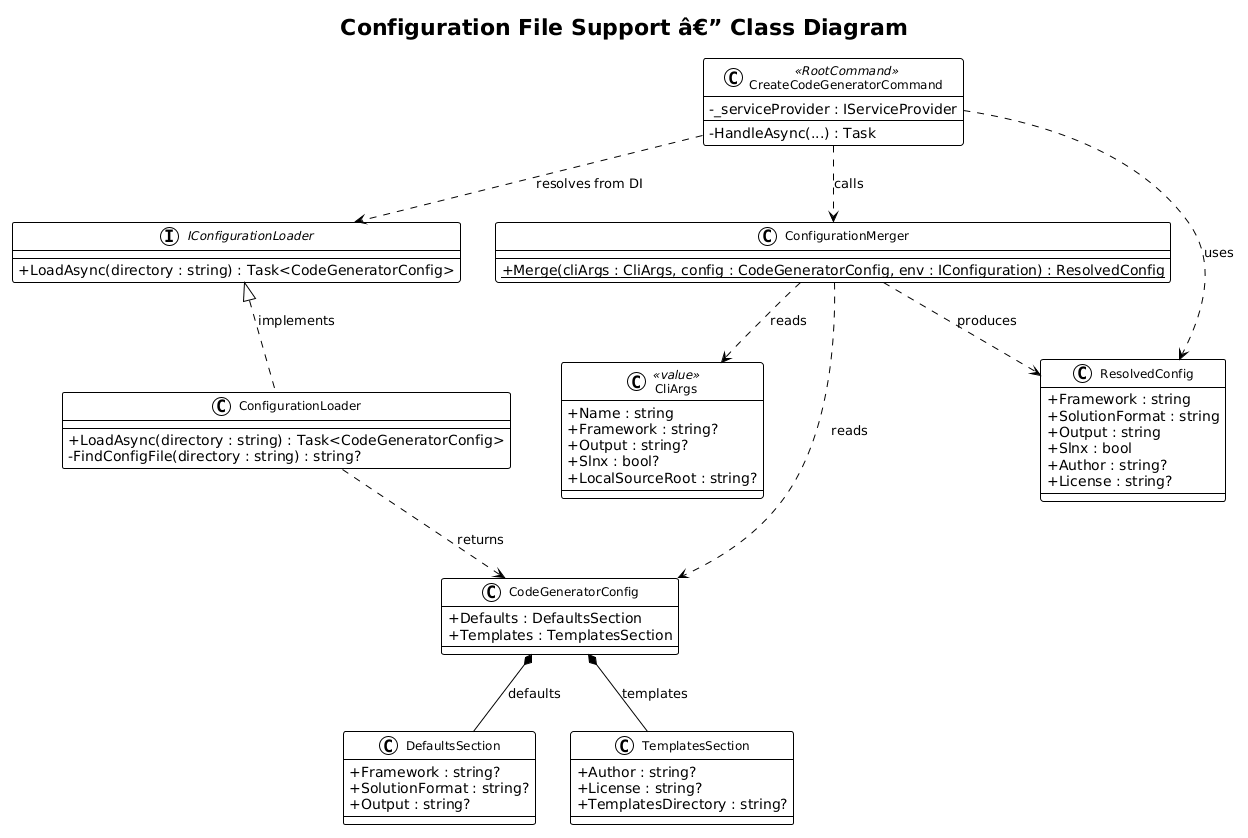

The diagram above was rendered by PlantUML. Its source (embedded in the PNG):
@startuml
!theme plain
skinparam classAttributeIconSize 0
skinparam classFontSize 12

title Configuration File Support â€” Class Diagram

class CodeGeneratorConfig {
    +Defaults : DefaultsSection
    +Templates : TemplatesSection
}

class DefaultsSection {
    +Framework : string?
    +SolutionFormat : string?
    +Output : string?
}

class TemplatesSection {
    +Author : string?
    +License : string?
    +TemplatesDirectory : string?
}

interface IConfigurationLoader {
    +LoadAsync(directory : string) : Task<CodeGeneratorConfig>
}

class ConfigurationLoader {
    +LoadAsync(directory : string) : Task<CodeGeneratorConfig>
    -FindConfigFile(directory : string) : string?
}

class ConfigurationMerger {
    {static} +Merge(cliArgs : CliArgs, config : CodeGeneratorConfig, env : IConfiguration) : ResolvedConfig
}

class ResolvedConfig {
    +Framework : string
    +SolutionFormat : string
    +Output : string
    +Slnx : bool
    +Author : string?
    +License : string?
}

class CliArgs <<value>> {
    +Name : string
    +Framework : string?
    +Output : string?
    +Slnx : bool?
    +LocalSourceRoot : string?
}

class CreateCodeGeneratorCommand <<RootCommand>> {
    -_serviceProvider : IServiceProvider
    -HandleAsync(...) : Task
}

CodeGeneratorConfig *-- DefaultsSection : defaults
CodeGeneratorConfig *-- TemplatesSection : templates

IConfigurationLoader <|.. ConfigurationLoader : implements
ConfigurationLoader ..> CodeGeneratorConfig : returns

ConfigurationMerger ..> CodeGeneratorConfig : reads
ConfigurationMerger ..> CliArgs : reads
ConfigurationMerger ..> ResolvedConfig : produces

CreateCodeGeneratorCommand ..> IConfigurationLoader : resolves from DI
CreateCodeGeneratorCommand ..> ConfigurationMerger : calls
CreateCodeGeneratorCommand ..> ResolvedConfig : uses
@enduml